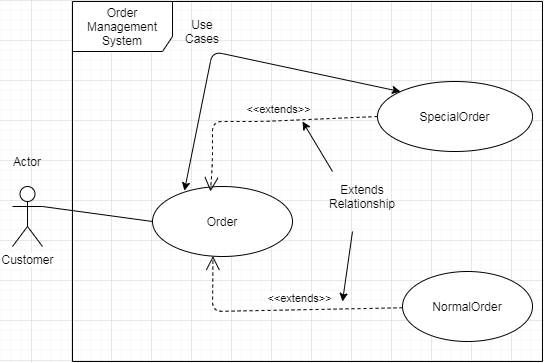

The diagram above was exported from draw.io. Its source (the exported page's mxGraphModel, read from the mxfile embedded in the PNG):
<mxGraphModel dx="877" dy="610" grid="1" gridSize="10" guides="1" tooltips="1" connect="1" arrows="1" fold="1" page="1" pageScale="1" pageWidth="1400" pageHeight="850" math="0" shadow="0">
  <root>
    <mxCell id="0" />
    <mxCell id="1" parent="0" />
    <mxCell id="0bgmTG4DdKZmprZ6qhcr-2" value="Order" style="ellipse;whiteSpace=wrap;html=1;" vertex="1" parent="1">
      <mxGeometry x="200" y="385" width="140" height="70" as="geometry" />
    </mxCell>
    <mxCell id="0bgmTG4DdKZmprZ6qhcr-3" value="Customer" style="shape=umlActor;verticalLabelPosition=bottom;labelBackgroundColor=#ffffff;verticalAlign=top;html=1;" vertex="1" parent="1">
      <mxGeometry x="60" y="385" width="30" height="60" as="geometry" />
    </mxCell>
    <mxCell id="0bgmTG4DdKZmprZ6qhcr-9" value="SpecialOrder" style="ellipse;whiteSpace=wrap;html=1;" vertex="1" parent="1">
      <mxGeometry x="425" y="280" width="155" height="70" as="geometry" />
    </mxCell>
    <mxCell id="0bgmTG4DdKZmprZ6qhcr-10" value="NormalOrder" style="ellipse;whiteSpace=wrap;html=1;" vertex="1" parent="1">
      <mxGeometry x="450" y="470" width="130" height="70" as="geometry" />
    </mxCell>
    <mxCell id="0bgmTG4DdKZmprZ6qhcr-16" value="&amp;lt;&amp;lt;extends&amp;gt;&amp;gt;" style="endArrow=open;endSize=12;dashed=1;html=1;exitX=0;exitY=0.5;exitDx=0;exitDy=0;" edge="1" parent="1" source="0bgmTG4DdKZmprZ6qhcr-9">
      <mxGeometry x="-0.163" y="-11" width="160" relative="1" as="geometry">
        <mxPoint x="220" y="400" as="sourcePoint" />
        <mxPoint x="258" y="390" as="targetPoint" />
        <Array as="points">
          <mxPoint x="310" y="320" />
          <mxPoint x="260" y="320" />
          <mxPoint x="260" y="360" />
        </Array>
        <mxPoint as="offset" />
      </mxGeometry>
    </mxCell>
    <mxCell id="0bgmTG4DdKZmprZ6qhcr-18" value="&amp;lt;&amp;lt;extends&amp;gt;&amp;gt;" style="endArrow=open;endSize=12;dashed=1;html=1;entryX=0.432;entryY=0.992;entryDx=0;entryDy=0;entryPerimeter=0;" edge="1" parent="1" source="0bgmTG4DdKZmprZ6qhcr-10" target="0bgmTG4DdKZmprZ6qhcr-2">
      <mxGeometry x="-0.163" y="-11" width="160" relative="1" as="geometry">
        <mxPoint x="310" y="480" as="sourcePoint" />
        <mxPoint x="142.99999999999886" y="555" as="targetPoint" />
        <Array as="points">
          <mxPoint x="260" y="510" />
        </Array>
        <mxPoint as="offset" />
      </mxGeometry>
    </mxCell>
    <mxCell id="0bgmTG4DdKZmprZ6qhcr-20" value="" style="endArrow=classic;html=1;" edge="1" parent="1">
      <mxGeometry width="50" height="50" relative="1" as="geometry">
        <mxPoint x="380" y="370" as="sourcePoint" />
        <mxPoint x="350" y="320" as="targetPoint" />
      </mxGeometry>
    </mxCell>
    <mxCell id="0bgmTG4DdKZmprZ6qhcr-21" value="" style="endArrow=classic;html=1;" edge="1" parent="1">
      <mxGeometry width="50" height="50" relative="1" as="geometry">
        <mxPoint x="400" y="430" as="sourcePoint" />
        <mxPoint x="390" y="500" as="targetPoint" />
      </mxGeometry>
    </mxCell>
    <mxCell id="0bgmTG4DdKZmprZ6qhcr-22" value="Extends Relationship" style="text;html=1;strokeColor=none;fillColor=none;align=center;verticalAlign=middle;whiteSpace=wrap;rounded=0;" vertex="1" parent="1">
      <mxGeometry x="390" y="385" width="40" height="20" as="geometry" />
    </mxCell>
    <mxCell id="0bgmTG4DdKZmprZ6qhcr-24" value="" style="endArrow=classic;startArrow=classic;html=1;entryX=0;entryY=0;entryDx=0;entryDy=0;exitX=0.228;exitY=0.061;exitDx=0;exitDy=0;exitPerimeter=0;" edge="1" parent="1" source="0bgmTG4DdKZmprZ6qhcr-2" target="0bgmTG4DdKZmprZ6qhcr-9">
      <mxGeometry width="50" height="50" relative="1" as="geometry">
        <mxPoint x="280" y="430" as="sourcePoint" />
        <mxPoint x="280" y="200" as="targetPoint" />
        <Array as="points">
          <mxPoint x="260" y="250" />
        </Array>
      </mxGeometry>
    </mxCell>
    <mxCell id="0bgmTG4DdKZmprZ6qhcr-25" value="Use Cases" style="text;html=1;strokeColor=none;fillColor=none;align=center;verticalAlign=middle;whiteSpace=wrap;rounded=0;" vertex="1" parent="1">
      <mxGeometry x="230" y="220" width="40" height="20" as="geometry" />
    </mxCell>
    <mxCell id="0bgmTG4DdKZmprZ6qhcr-26" value="Order Management System" style="shape=umlFrame;whiteSpace=wrap;html=1;width=100;height=50;" vertex="1" parent="1">
      <mxGeometry x="120" y="200" width="470" height="360" as="geometry" />
    </mxCell>
    <mxCell id="0bgmTG4DdKZmprZ6qhcr-27" value="" style="endArrow=none;html=1;exitX=1;exitY=0.3333333333333333;exitDx=0;exitDy=0;exitPerimeter=0;entryX=0;entryY=0.5;entryDx=0;entryDy=0;" edge="1" parent="1" source="0bgmTG4DdKZmprZ6qhcr-3" target="0bgmTG4DdKZmprZ6qhcr-2">
      <mxGeometry width="50" height="50" relative="1" as="geometry">
        <mxPoint x="280" y="430" as="sourcePoint" />
        <mxPoint x="330" y="380" as="targetPoint" />
      </mxGeometry>
    </mxCell>
    <mxCell id="0bgmTG4DdKZmprZ6qhcr-28" value="Actor" style="text;html=1;strokeColor=none;fillColor=none;align=center;verticalAlign=middle;whiteSpace=wrap;rounded=0;" vertex="1" parent="1">
      <mxGeometry x="55" y="350" width="40" height="20" as="geometry" />
    </mxCell>
  </root>
</mxGraphModel>